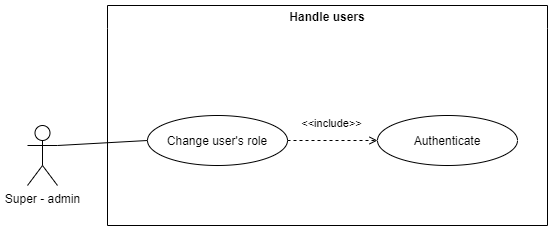

The diagram above was exported from draw.io. Its source (the exported page's mxGraphModel, read from the mxfile embedded in the PNG):
<mxGraphModel dx="1420" dy="768" grid="1" gridSize="10" guides="1" tooltips="1" connect="1" arrows="1" fold="1" page="1" pageScale="1" pageWidth="827" pageHeight="1169" math="0" shadow="0">
  <root>
    <mxCell id="NHWxKmNwGgq6kiY0xLle-0" />
    <mxCell id="NHWxKmNwGgq6kiY0xLle-1" parent="NHWxKmNwGgq6kiY0xLle-0" />
    <mxCell id="NHWxKmNwGgq6kiY0xLle-2" value="Handle users" style="swimlane;whiteSpace=wrap;html=1;swimlaneLine=0;" vertex="1" parent="NHWxKmNwGgq6kiY0xLle-1">
      <mxGeometry x="190" y="90" width="440" height="220" as="geometry">
        <mxRectangle x="240" y="100" width="140" height="30" as="alternateBounds" />
      </mxGeometry>
    </mxCell>
    <mxCell id="NHWxKmNwGgq6kiY0xLle-6" value="&lt;p style=&quot;line-height: 100%;&quot;&gt;Change user's role&lt;/p&gt;" style="ellipse;whiteSpace=wrap;html=1;" vertex="1" parent="NHWxKmNwGgq6kiY0xLle-2">
      <mxGeometry x="40" y="110" width="140" height="50" as="geometry" />
    </mxCell>
    <mxCell id="NHWxKmNwGgq6kiY0xLle-7" value="&lt;p style=&quot;line-height: 100%;&quot;&gt;Authenticate&lt;/p&gt;" style="ellipse;whiteSpace=wrap;html=1;" vertex="1" parent="NHWxKmNwGgq6kiY0xLle-2">
      <mxGeometry x="270" y="110" width="140" height="50" as="geometry" />
    </mxCell>
    <mxCell id="NHWxKmNwGgq6kiY0xLle-9" value="&amp;lt;&amp;lt;include&amp;gt;&amp;gt;" style="endArrow=open;html=1;rounded=0;exitX=1;exitY=0.5;exitDx=0;exitDy=0;endFill=0;dashed=1;entryX=0;entryY=0.5;entryDx=0;entryDy=0;" edge="1" parent="NHWxKmNwGgq6kiY0xLle-2" source="NHWxKmNwGgq6kiY0xLle-6" target="NHWxKmNwGgq6kiY0xLle-7">
      <mxGeometry x="-0.024" y="17" width="50" height="50" relative="1" as="geometry">
        <mxPoint x="250" y="285" as="sourcePoint" />
        <mxPoint x="321" y="317" as="targetPoint" />
        <Array as="points" />
        <mxPoint as="offset" />
      </mxGeometry>
    </mxCell>
    <mxCell id="NHWxKmNwGgq6kiY0xLle-13" value="Super - admin" style="shape=umlActor;verticalLabelPosition=bottom;verticalAlign=top;html=1;outlineConnect=0;" vertex="1" parent="NHWxKmNwGgq6kiY0xLle-1">
      <mxGeometry x="110" y="210" width="30" height="60" as="geometry" />
    </mxCell>
    <mxCell id="NHWxKmNwGgq6kiY0xLle-16" value="" style="endArrow=none;html=1;rounded=0;exitX=1;exitY=0.3333333333333333;exitDx=0;exitDy=0;exitPerimeter=0;entryX=0;entryY=0.5;entryDx=0;entryDy=0;" edge="1" parent="NHWxKmNwGgq6kiY0xLle-1" source="NHWxKmNwGgq6kiY0xLle-13" target="NHWxKmNwGgq6kiY0xLle-6">
      <mxGeometry width="50" height="50" relative="1" as="geometry">
        <mxPoint x="150" y="390" as="sourcePoint" />
        <mxPoint x="330" y="345" as="targetPoint" />
      </mxGeometry>
    </mxCell>
  </root>
</mxGraphModel>